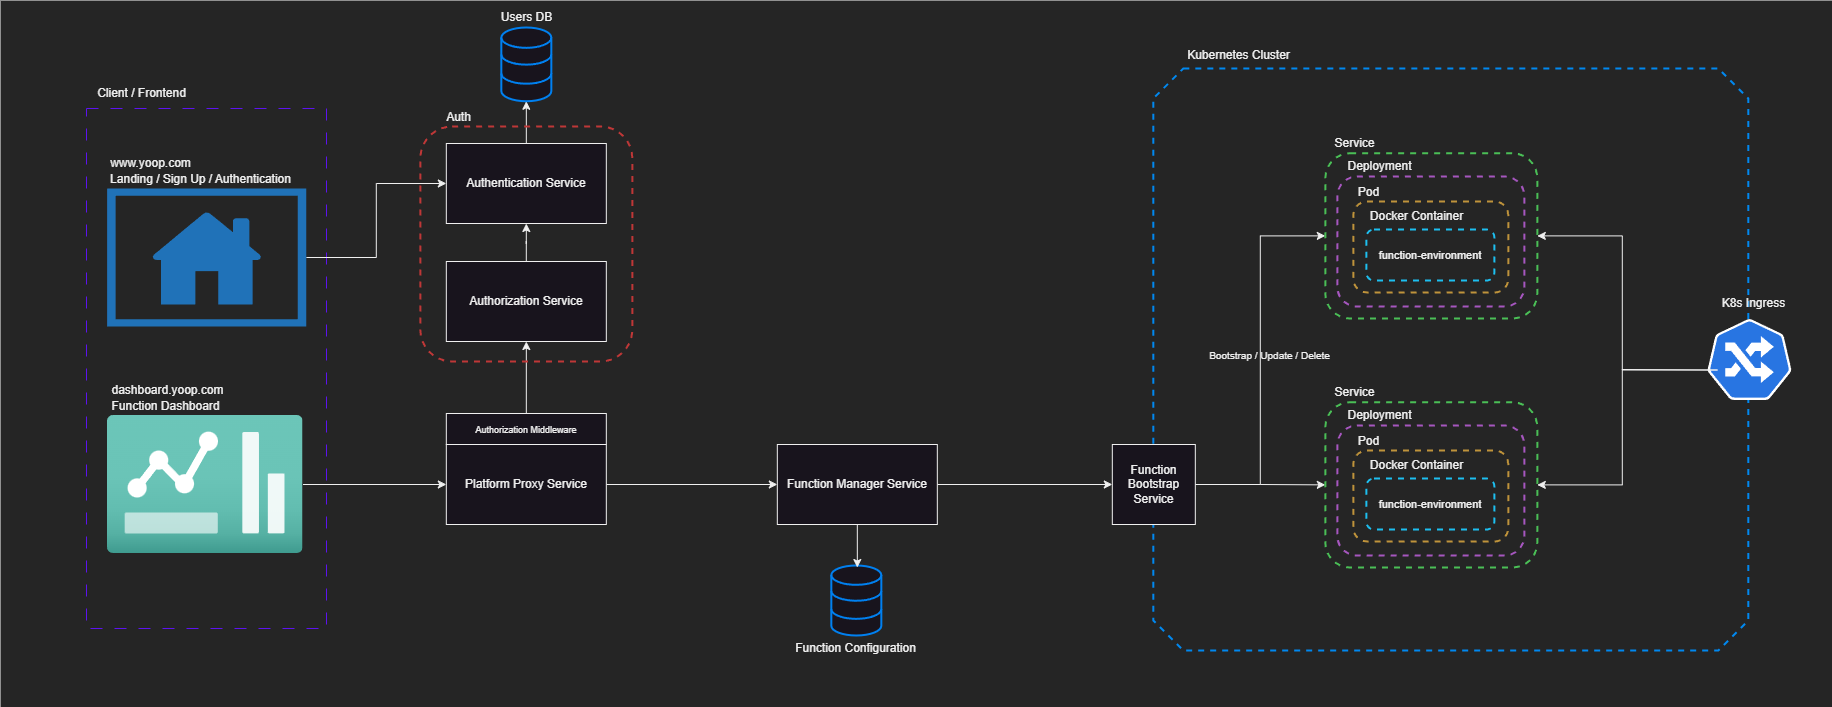

The diagram above was exported from draw.io. Its source (the exported page's mxGraphModel, read from the mxfile embedded in the PNG):
<mxGraphModel dx="4331" dy="2145" grid="0" gridSize="10" guides="1" tooltips="1" connect="1" arrows="1" fold="1" page="1" pageScale="1" pageWidth="850" pageHeight="1100" math="0" shadow="0">
  <root>
    <mxCell id="0" />
    <mxCell id="1" parent="0" />
    <mxCell id="2gTdaKw0d0VzQoXeABFt-1" value="" style="rounded=0;whiteSpace=wrap;html=1;fillColor=#252525;strokeColor=none;" vertex="1" parent="1">
      <mxGeometry y="169" width="1832" height="707" as="geometry" />
    </mxCell>
    <mxCell id="2gTdaKw0d0VzQoXeABFt-2" value="" style="rounded=0;whiteSpace=wrap;html=1;fillColor=none;dashed=1;dashPattern=12 12;strokeColor=#5D13F0;" vertex="1" parent="1">
      <mxGeometry x="86" y="277" width="240" height="520" as="geometry" />
    </mxCell>
    <mxCell id="2gTdaKw0d0VzQoXeABFt-3" value="Client / Frontend" style="text;html=1;align=center;verticalAlign=middle;resizable=0;points=[];autosize=1;strokeColor=none;fillColor=none;" vertex="1" parent="1">
      <mxGeometry x="86" y="247" width="110" height="30" as="geometry" />
    </mxCell>
    <mxCell id="2gTdaKw0d0VzQoXeABFt-60" style="edgeStyle=orthogonalEdgeStyle;rounded=0;orthogonalLoop=1;jettySize=auto;html=1;entryX=0;entryY=0.5;entryDx=0;entryDy=0;" edge="1" parent="1" source="2gTdaKw0d0VzQoXeABFt-4" target="2gTdaKw0d0VzQoXeABFt-12">
      <mxGeometry relative="1" as="geometry" />
    </mxCell>
    <mxCell id="2gTdaKw0d0VzQoXeABFt-4" value="" style="image;aspect=fixed;html=1;points=[];align=center;fontSize=12;image=img/lib/azure2/general/Dashboard2.svg;" vertex="1" parent="1">
      <mxGeometry x="107" y="584" width="195.51" height="138" as="geometry" />
    </mxCell>
    <mxCell id="2gTdaKw0d0VzQoXeABFt-5" value="Function Dashboard" style="text;html=1;align=center;verticalAlign=middle;resizable=0;points=[];autosize=1;strokeColor=none;fillColor=none;fontFamily=Helvetica;fontSize=12;fontColor=default;" vertex="1" parent="1">
      <mxGeometry x="99.99999999999999" y="560" width="130" height="30" as="geometry" />
    </mxCell>
    <mxCell id="2gTdaKw0d0VzQoXeABFt-71" style="edgeStyle=orthogonalEdgeStyle;rounded=0;orthogonalLoop=1;jettySize=auto;html=1;entryX=0;entryY=0.5;entryDx=0;entryDy=0;" edge="1" parent="1" source="2gTdaKw0d0VzQoXeABFt-6" target="2gTdaKw0d0VzQoXeABFt-10">
      <mxGeometry relative="1" as="geometry" />
    </mxCell>
    <mxCell id="2gTdaKw0d0VzQoXeABFt-6" value="" style="sketch=0;pointerEvents=1;shadow=0;dashed=0;html=1;strokeColor=none;labelPosition=center;verticalLabelPosition=bottom;verticalAlign=top;outlineConnect=0;align=center;shape=mxgraph.office.concepts.home_page;fillColor=#2072B8;" vertex="1" parent="1">
      <mxGeometry x="106.59" y="357" width="199.17" height="138" as="geometry" />
    </mxCell>
    <mxCell id="2gTdaKw0d0VzQoXeABFt-7" value="Landing / Sign Up / Authentication" style="text;html=1;align=center;verticalAlign=middle;resizable=0;points=[];autosize=1;strokeColor=none;fillColor=none;fontFamily=Helvetica;fontSize=12;fontColor=default;" vertex="1" parent="1">
      <mxGeometry x="100.16999999999999" y="333" width="200" height="30" as="geometry" />
    </mxCell>
    <mxCell id="2gTdaKw0d0VzQoXeABFt-8" value="www.yoop.com" style="text;html=1;align=center;verticalAlign=middle;resizable=0;points=[];autosize=1;strokeColor=none;fillColor=none;" vertex="1" parent="1">
      <mxGeometry x="100" y="317" width="100" height="30" as="geometry" />
    </mxCell>
    <mxCell id="2gTdaKw0d0VzQoXeABFt-9" value="dashboard.yoop.com" style="text;html=1;align=center;verticalAlign=middle;resizable=0;points=[];autosize=1;strokeColor=none;fillColor=none;" vertex="1" parent="1">
      <mxGeometry x="97" y="544" width="140" height="30" as="geometry" />
    </mxCell>
    <mxCell id="2gTdaKw0d0VzQoXeABFt-67" style="edgeStyle=orthogonalEdgeStyle;rounded=0;orthogonalLoop=1;jettySize=auto;html=1;" edge="1" parent="1" source="2gTdaKw0d0VzQoXeABFt-10" target="2gTdaKw0d0VzQoXeABFt-16">
      <mxGeometry relative="1" as="geometry" />
    </mxCell>
    <mxCell id="2gTdaKw0d0VzQoXeABFt-10" value="Authentication Service" style="rounded=0;whiteSpace=wrap;html=1;" vertex="1" parent="1">
      <mxGeometry x="445.82" y="312" width="160" height="80" as="geometry" />
    </mxCell>
    <mxCell id="2gTdaKw0d0VzQoXeABFt-66" style="edgeStyle=orthogonalEdgeStyle;rounded=0;orthogonalLoop=1;jettySize=auto;html=1;entryX=0.5;entryY=1;entryDx=0;entryDy=0;" edge="1" parent="1" source="2gTdaKw0d0VzQoXeABFt-11" target="2gTdaKw0d0VzQoXeABFt-10">
      <mxGeometry relative="1" as="geometry" />
    </mxCell>
    <mxCell id="2gTdaKw0d0VzQoXeABFt-11" value="Authorization Service" style="rounded=0;whiteSpace=wrap;html=1;" vertex="1" parent="1">
      <mxGeometry x="445.82" y="430" width="160" height="80" as="geometry" />
    </mxCell>
    <mxCell id="2gTdaKw0d0VzQoXeABFt-61" style="edgeStyle=orthogonalEdgeStyle;rounded=0;orthogonalLoop=1;jettySize=auto;html=1;entryX=0;entryY=0.5;entryDx=0;entryDy=0;" edge="1" parent="1" source="2gTdaKw0d0VzQoXeABFt-12" target="2gTdaKw0d0VzQoXeABFt-25">
      <mxGeometry relative="1" as="geometry" />
    </mxCell>
    <mxCell id="2gTdaKw0d0VzQoXeABFt-12" value="Platform Proxy Service" style="rounded=0;whiteSpace=wrap;html=1;" vertex="1" parent="1">
      <mxGeometry x="445.82" y="613" width="160" height="80" as="geometry" />
    </mxCell>
    <mxCell id="2gTdaKw0d0VzQoXeABFt-65" style="edgeStyle=orthogonalEdgeStyle;rounded=0;orthogonalLoop=1;jettySize=auto;html=1;entryX=0.5;entryY=1;entryDx=0;entryDy=0;" edge="1" parent="1" source="2gTdaKw0d0VzQoXeABFt-13" target="2gTdaKw0d0VzQoXeABFt-11">
      <mxGeometry relative="1" as="geometry" />
    </mxCell>
    <mxCell id="2gTdaKw0d0VzQoXeABFt-13" value="&lt;font style=&quot;font-size: 9px;&quot;&gt;Authorization Middleware&lt;/font&gt;" style="rounded=0;whiteSpace=wrap;html=1;" vertex="1" parent="1">
      <mxGeometry x="445.82" y="582" width="160" height="31" as="geometry" />
    </mxCell>
    <mxCell id="2gTdaKw0d0VzQoXeABFt-16" value="" style="html=1;verticalLabelPosition=bottom;align=center;labelBackgroundColor=#ffffff;verticalAlign=top;strokeWidth=2;strokeColor=#0080F0;shadow=0;dashed=0;shape=mxgraph.ios7.icons.data;" vertex="1" parent="1">
      <mxGeometry x="500.82" y="196" width="50" height="73.75" as="geometry" />
    </mxCell>
    <mxCell id="2gTdaKw0d0VzQoXeABFt-24" value="Users DB" style="text;html=1;align=center;verticalAlign=middle;resizable=0;points=[];autosize=1;strokeColor=none;fillColor=none;" vertex="1" parent="1">
      <mxGeometry x="491.32" y="173" width="69" height="26" as="geometry" />
    </mxCell>
    <mxCell id="2gTdaKw0d0VzQoXeABFt-62" style="edgeStyle=orthogonalEdgeStyle;rounded=0;orthogonalLoop=1;jettySize=auto;html=1;entryX=0;entryY=0.5;entryDx=0;entryDy=0;" edge="1" parent="1" source="2gTdaKw0d0VzQoXeABFt-25" target="2gTdaKw0d0VzQoXeABFt-30">
      <mxGeometry relative="1" as="geometry">
        <mxPoint x="935.82" y="653" as="targetPoint" />
      </mxGeometry>
    </mxCell>
    <mxCell id="2gTdaKw0d0VzQoXeABFt-25" value="Function Manager Service" style="rounded=0;whiteSpace=wrap;html=1;" vertex="1" parent="1">
      <mxGeometry x="776.82" y="613" width="160" height="80" as="geometry" />
    </mxCell>
    <mxCell id="2gTdaKw0d0VzQoXeABFt-28" value="" style="whiteSpace=wrap;html=1;shape=mxgraph.basic.octagon2;align=center;verticalAlign=middle;dx=15;fillColor=none;dashed=1;strokeWidth=2;strokeColor=#0088F0;" vertex="1" parent="1">
      <mxGeometry x="1152.82" y="237" width="595" height="582" as="geometry" />
    </mxCell>
    <mxCell id="2gTdaKw0d0VzQoXeABFt-29" value="Kubernetes Cluster" style="text;html=1;align=center;verticalAlign=middle;resizable=0;points=[];autosize=1;strokeColor=none;fillColor=none;" vertex="1" parent="1">
      <mxGeometry x="1177.82" y="211" width="121" height="26" as="geometry" />
    </mxCell>
    <mxCell id="2gTdaKw0d0VzQoXeABFt-55" style="edgeStyle=orthogonalEdgeStyle;rounded=0;orthogonalLoop=1;jettySize=auto;html=1;entryX=0;entryY=0.5;entryDx=0;entryDy=0;" edge="1" parent="1" source="2gTdaKw0d0VzQoXeABFt-30" target="2gTdaKw0d0VzQoXeABFt-44">
      <mxGeometry relative="1" as="geometry" />
    </mxCell>
    <mxCell id="2gTdaKw0d0VzQoXeABFt-58" style="edgeStyle=orthogonalEdgeStyle;rounded=0;orthogonalLoop=1;jettySize=auto;html=1;entryX=0;entryY=0.5;entryDx=0;entryDy=0;" edge="1" parent="1" source="2gTdaKw0d0VzQoXeABFt-30" target="2gTdaKw0d0VzQoXeABFt-34">
      <mxGeometry relative="1" as="geometry" />
    </mxCell>
    <mxCell id="2gTdaKw0d0VzQoXeABFt-30" value="Function Bootstrap&lt;div&gt;Service&lt;/div&gt;" style="rounded=0;whiteSpace=wrap;html=1;" vertex="1" parent="1">
      <mxGeometry x="1111.82" y="613" width="83" height="80" as="geometry" />
    </mxCell>
    <mxCell id="2gTdaKw0d0VzQoXeABFt-52" style="edgeStyle=orthogonalEdgeStyle;rounded=0;orthogonalLoop=1;jettySize=auto;html=1;exitX=0.005;exitY=0.63;exitDx=0;exitDy=0;exitPerimeter=0;entryX=1;entryY=0.5;entryDx=0;entryDy=0;" edge="1" parent="1" source="2gTdaKw0d0VzQoXeABFt-31" target="2gTdaKw0d0VzQoXeABFt-34">
      <mxGeometry relative="1" as="geometry" />
    </mxCell>
    <mxCell id="2gTdaKw0d0VzQoXeABFt-31" value="" style="aspect=fixed;sketch=0;html=1;dashed=0;whitespace=wrap;fillColor=#2875E2;strokeColor=#ffffff;points=[[0.005,0.63,0],[0.1,0.2,0],[0.9,0.2,0],[0.5,0,0],[0.995,0.63,0],[0.72,0.99,0],[0.5,1,0],[0.28,0.99,0]];shape=mxgraph.kubernetes.icon2;prIcon=ing" vertex="1" parent="1">
      <mxGeometry x="1706.82" y="487.5" width="84.38" height="81" as="geometry" />
    </mxCell>
    <mxCell id="2gTdaKw0d0VzQoXeABFt-32" value="K8s Ingress" style="text;html=1;align=center;verticalAlign=middle;resizable=0;points=[];autosize=1;strokeColor=none;fillColor=none;" vertex="1" parent="1">
      <mxGeometry x="1712.82" y="459" width="81" height="26" as="geometry" />
    </mxCell>
    <mxCell id="2gTdaKw0d0VzQoXeABFt-34" value="" style="rounded=1;whiteSpace=wrap;html=1;fillColor=none;strokeColor=#4ABF56;dashed=1;strokeWidth=2;" vertex="1" parent="1">
      <mxGeometry x="1324.82" y="321.75" width="212" height="165.25" as="geometry" />
    </mxCell>
    <mxCell id="2gTdaKw0d0VzQoXeABFt-35" value="" style="html=1;verticalLabelPosition=bottom;align=center;labelBackgroundColor=#ffffff;verticalAlign=top;strokeWidth=2;strokeColor=#0080F0;shadow=0;dashed=0;shape=mxgraph.ios7.icons.data;" vertex="1" parent="1">
      <mxGeometry x="830.82" y="734" width="50" height="70" as="geometry" />
    </mxCell>
    <mxCell id="2gTdaKw0d0VzQoXeABFt-36" value="Function Configuration" style="text;html=1;align=center;verticalAlign=middle;resizable=0;points=[];autosize=1;strokeColor=none;fillColor=none;" vertex="1" parent="1">
      <mxGeometry x="784.82" y="802" width="140" height="30" as="geometry" />
    </mxCell>
    <mxCell id="2gTdaKw0d0VzQoXeABFt-37" value="Service" style="text;html=1;align=center;verticalAlign=middle;resizable=0;points=[];autosize=1;strokeColor=none;fillColor=none;" vertex="1" parent="1">
      <mxGeometry x="1324.82" y="299" width="58" height="26" as="geometry" />
    </mxCell>
    <mxCell id="2gTdaKw0d0VzQoXeABFt-38" value="" style="rounded=1;whiteSpace=wrap;html=1;fillColor=none;strokeColor=#A656BF;dashed=1;strokeWidth=2;" vertex="1" parent="1">
      <mxGeometry x="1336.82" y="345" width="187" height="130" as="geometry" />
    </mxCell>
    <mxCell id="2gTdaKw0d0VzQoXeABFt-39" value="Deployment" style="text;html=1;align=center;verticalAlign=middle;resizable=0;points=[];autosize=1;strokeColor=none;fillColor=none;" vertex="1" parent="1">
      <mxGeometry x="1337.82" y="321.75" width="82" height="26" as="geometry" />
    </mxCell>
    <mxCell id="2gTdaKw0d0VzQoXeABFt-40" value="" style="rounded=1;whiteSpace=wrap;html=1;fillColor=none;strokeColor=#BF933B;dashed=1;strokeWidth=2;" vertex="1" parent="1">
      <mxGeometry x="1352.82" y="370" width="155" height="91" as="geometry" />
    </mxCell>
    <mxCell id="2gTdaKw0d0VzQoXeABFt-41" value="Pod" style="text;html=1;align=center;verticalAlign=middle;resizable=0;points=[];autosize=1;strokeColor=none;fillColor=none;" vertex="1" parent="1">
      <mxGeometry x="1348.82" y="348" width="39" height="26" as="geometry" />
    </mxCell>
    <mxCell id="2gTdaKw0d0VzQoXeABFt-42" value="&lt;font style=&quot;font-size: 11px;&quot;&gt;function-environment&lt;/font&gt;" style="rounded=1;whiteSpace=wrap;html=1;fillColor=none;strokeColor=#1DBFF0;dashed=1;strokeWidth=2;" vertex="1" parent="1">
      <mxGeometry x="1365.82" y="398" width="128" height="51" as="geometry" />
    </mxCell>
    <mxCell id="2gTdaKw0d0VzQoXeABFt-43" value="Docker Container" style="text;html=1;align=center;verticalAlign=middle;resizable=0;points=[];autosize=1;strokeColor=none;fillColor=none;" vertex="1" parent="1">
      <mxGeometry x="1360.82" y="372" width="111" height="26" as="geometry" />
    </mxCell>
    <mxCell id="2gTdaKw0d0VzQoXeABFt-44" value="" style="rounded=1;whiteSpace=wrap;html=1;fillColor=none;strokeColor=#4ABF56;dashed=1;strokeWidth=2;" vertex="1" parent="1">
      <mxGeometry x="1324.82" y="570.75" width="212" height="165.25" as="geometry" />
    </mxCell>
    <mxCell id="2gTdaKw0d0VzQoXeABFt-45" value="Service" style="text;html=1;align=center;verticalAlign=middle;resizable=0;points=[];autosize=1;strokeColor=none;fillColor=none;" vertex="1" parent="1">
      <mxGeometry x="1324.82" y="548" width="58" height="26" as="geometry" />
    </mxCell>
    <mxCell id="2gTdaKw0d0VzQoXeABFt-46" value="" style="rounded=1;whiteSpace=wrap;html=1;fillColor=none;strokeColor=#A656BF;dashed=1;strokeWidth=2;" vertex="1" parent="1">
      <mxGeometry x="1336.82" y="594" width="187" height="130" as="geometry" />
    </mxCell>
    <mxCell id="2gTdaKw0d0VzQoXeABFt-47" value="Deployment" style="text;html=1;align=center;verticalAlign=middle;resizable=0;points=[];autosize=1;strokeColor=none;fillColor=none;" vertex="1" parent="1">
      <mxGeometry x="1337.82" y="570.75" width="82" height="26" as="geometry" />
    </mxCell>
    <mxCell id="2gTdaKw0d0VzQoXeABFt-48" value="" style="rounded=1;whiteSpace=wrap;html=1;fillColor=none;strokeColor=#BF933B;dashed=1;strokeWidth=2;" vertex="1" parent="1">
      <mxGeometry x="1352.82" y="619" width="155" height="91" as="geometry" />
    </mxCell>
    <mxCell id="2gTdaKw0d0VzQoXeABFt-49" value="Pod" style="text;html=1;align=center;verticalAlign=middle;resizable=0;points=[];autosize=1;strokeColor=none;fillColor=none;" vertex="1" parent="1">
      <mxGeometry x="1348.82" y="597" width="39" height="26" as="geometry" />
    </mxCell>
    <mxCell id="2gTdaKw0d0VzQoXeABFt-50" value="&lt;font style=&quot;font-size: 11px;&quot;&gt;function-environment&lt;/font&gt;" style="rounded=1;whiteSpace=wrap;html=1;fillColor=none;strokeColor=#1DBFF0;dashed=1;strokeWidth=2;" vertex="1" parent="1">
      <mxGeometry x="1365.82" y="647" width="128" height="51" as="geometry" />
    </mxCell>
    <mxCell id="2gTdaKw0d0VzQoXeABFt-51" value="Docker Container" style="text;html=1;align=center;verticalAlign=middle;resizable=0;points=[];autosize=1;strokeColor=none;fillColor=none;" vertex="1" parent="1">
      <mxGeometry x="1360.82" y="621" width="111" height="26" as="geometry" />
    </mxCell>
    <mxCell id="2gTdaKw0d0VzQoXeABFt-53" style="edgeStyle=orthogonalEdgeStyle;rounded=0;orthogonalLoop=1;jettySize=auto;html=1;exitX=0.005;exitY=0.63;exitDx=0;exitDy=0;exitPerimeter=0;entryX=1;entryY=0.5;entryDx=0;entryDy=0;" edge="1" parent="1" source="2gTdaKw0d0VzQoXeABFt-31" target="2gTdaKw0d0VzQoXeABFt-44">
      <mxGeometry relative="1" as="geometry">
        <mxPoint x="1716.82" y="549" as="sourcePoint" />
        <mxPoint x="1546.82" y="414" as="targetPoint" />
        <Array as="points">
          <mxPoint x="1716.82" y="538" />
          <mxPoint x="1621.82" y="538" />
          <mxPoint x="1621.82" y="657" />
        </Array>
      </mxGeometry>
    </mxCell>
    <mxCell id="2gTdaKw0d0VzQoXeABFt-59" value="Bootstrap / Update / Delete" style="text;html=1;align=center;verticalAlign=middle;resizable=0;points=[];autosize=1;strokeColor=none;fillColor=none;fontSize=10;" vertex="1" parent="1">
      <mxGeometry x="1199.82" y="512" width="139" height="24" as="geometry" />
    </mxCell>
    <mxCell id="2gTdaKw0d0VzQoXeABFt-64" style="edgeStyle=orthogonalEdgeStyle;rounded=0;orthogonalLoop=1;jettySize=auto;html=1;entryX=0.52;entryY=0.029;entryDx=0;entryDy=0;entryPerimeter=0;" edge="1" parent="1" source="2gTdaKw0d0VzQoXeABFt-25" target="2gTdaKw0d0VzQoXeABFt-35">
      <mxGeometry relative="1" as="geometry" />
    </mxCell>
    <mxCell id="2gTdaKw0d0VzQoXeABFt-69" value="Auth" style="text;html=1;align=center;verticalAlign=middle;resizable=0;points=[];autosize=1;strokeColor=none;fillColor=none;" vertex="1" parent="1">
      <mxGeometry x="436.82" y="273" width="43" height="26" as="geometry" />
    </mxCell>
    <mxCell id="2gTdaKw0d0VzQoXeABFt-68" value="" style="rounded=1;whiteSpace=wrap;html=1;fillColor=none;strokeColor=#BF3737;dashed=1;strokeWidth=2;" vertex="1" parent="1">
      <mxGeometry x="419.82" y="295" width="212" height="235" as="geometry" />
    </mxCell>
  </root>
</mxGraphModel>